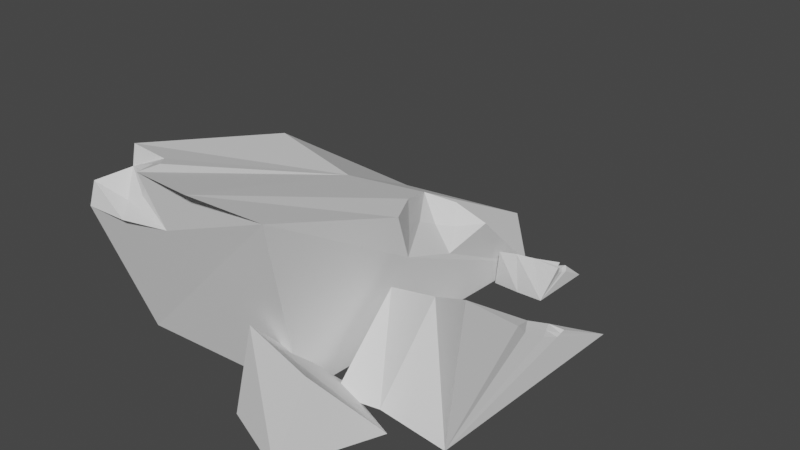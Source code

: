 # Source: Rocks1.blend  (saved by Blender 3.3.6; exported with 4.5.12 LTS)
import bpy
from mathutils import Matrix  # noqa: F401  (used for matrix-valued properties, if any)

bpy.ops.wm.read_factory_settings(use_empty=True)
scene = bpy.context.scene
scene.name = 'Scene'

# ---- collections
col_collection = bpy.data.collections.new('Collection'); scene.collection.children.link(col_collection)

# ---- world
world_world = bpy.data.worlds.new('World'); scene.world = world_world
world_world.use_nodes = True; world_world.node_tree.nodes.clear()
_N = world_world.node_tree.nodes; _L = world_world.node_tree.links
n0 = _N.new('ShaderNodeOutputWorld'); n0.name = 'World Output'; n0.location = (300, 300)
n1 = _N.new('ShaderNodeBackground'); n1.name = 'Background'; n1.location = (10, 300)
n1.inputs[0].default_value = (0.05088, 0.05088, 0.05088, 1.0)
_L.new(n1.outputs[0], n0.inputs[0])
n0.is_active_output = True
world_world.color = (0.05088, 0.05088, 0.05088)
world_world.use_sun_shadow = False
world_world.sun_shadow_jitter_overblur = 0.0

# ---- meshes
me_cube_001 = bpy.data.meshes.new('Cube.001')
me_cube_001.from_pydata([(-1.0, -1.0, 0.0), (-1.098, 1.858, 0.05762), (-0.9479, 0.2898, 1.405), (0.7905, -0.9423, 0.000366), (0.9779, -1.318, 1.865), (0.9564, 1.432, 0.000366), (0.9419, -0.1139, 1.298), (1.034, 0.7745, 0.8134), (0.6704, 0.2389, 1.218), (0.4845, 0.5928, 1.058), (0.7395, 0.7166, 0.9689), (0.9529, 0.4357, 0.6494), (0.9529, -0.0208, 0.8611), (0.6656, 0.3714, 0.9176), (0.8303, 0.1047, 0.9737), (0.8252, 0.6188, 0.7925), (0.6927, 0.5226, 0.8218), (-0.988, -1.026, 1.849), (-0.3778, -1.369, 1.914), (-1.123, -1.349, 1.371), (-0.1972, -1.297, 1.411), (-0.6434, -1.369, 1.401), (-1.121, -1.297, 1.588), (-0.9903, -1.056, 1.648), (-0.5772, -1.039, 1.828), (-0.4175, -1.168, 1.883), (-0.804, -1.227, 1.464), (-0.6662, -1.186, 1.526), (-0.538, -1.19, 1.757), (-0.5849, -1.121, 1.815), (-0.1278, 0.3032, 1.188), (0.2688, 2.068, 0.02213), (0.3386, -1.456, 1.975)], [], [(0, 19, 22, 23, 17, 2, 1), (5, 7, 11, 12, 6, 4, 3), (3, 4, 32, 18, 20, 21, 19, 0), (1, 31, 5, 3, 0), (2, 17, 24, 25, 18, 32, 30), (1, 2, 30, 31), (6, 12, 14, 8), (9, 8, 14, 13), (12, 11, 16, 13), (9, 16, 15, 10), (7, 15, 11), (15, 7, 10), (13, 14, 12), (13, 16, 9), (15, 16, 11), (17, 23, 24), (24, 23, 29), (18, 25, 29, 28), (20, 18, 28, 27), (23, 26, 20, 27), (20, 26, 21), (26, 23, 22), (21, 26, 22, 19), (28, 29, 23), (27, 28, 23), (29, 25, 24), (30, 32, 4, 6, 8), (31, 30, 8, 9, 10, 7, 5)])
_uv = me_cube_001.uv_layers.new(name='UVMap')
_uv.uv.foreach_set('vector', [0.375, 0.0, 0.5736, 0.0, 0.5997, 0.009746, 0.5739, 0.02362, 0.5961, 0.02887, 0.5, 0.125, 0.375, 0.25, 0.375, 0.5, 0.4571, 0.5821, 0.4385, 0.6144, 0.4638, 0.6531, 0.5075, 0.6325, 0.625, 0.75, 0.375, 0.75, 0.375, 0.75, 0.625, 0.75, 0.625, 0.8517, 0.625, 0.9542, 0.5513, 0.8996, 0.5691, 0.9493, 0.5736, 1.0, 0.375, 1.0, 0.125, 0.5, 0.2591, 0.5, 0.375, 0.5, 0.375, 0.75, 0.125, 0.75, 0.5, 0.125, 0.5961, 0.02887, 0.5959, 0.1705, 0.6175, 0.1818, 0.625, 0.1375, 0.625, 0.4449, 0.5, 0.3622, 0.375, 0.25, 0.5, 0.125, 0.5, 0.3622, 0.375, 0.3841, 0.5075, 0.6325, 0.4638, 0.6531, 0.4825, 0.6066, 0.5, 0.5628, 0.4732, 0.4761, 0.5, 0.5628, 0.4825, 0.6066, 0.4699, 0.5383, 0.4638, 0.6531, 0.4385, 0.6144, 0.4592, 0.5319, 0.4699, 0.5383, 0.4732, 0.4761, 0.4592, 0.5319, 0.4632, 0.5779, 0.4753, 0.5599, 0.4571, 0.5821, 0.4632, 0.5779, 0.4385, 0.6144, 0.4632, 0.5779, 0.4571, 0.5821, 0.4753, 0.5599, 0.4699, 0.5383, 0.4825, 0.6066, 0.4638, 0.6531, 0.4699, 0.5383, 0.4592, 0.5319, 0.4732, 0.4761, 0.4632, 0.5779, 0.4592, 0.5319, 0.4385, 0.6144, 0.5961, 0.02887, 0.5739, 0.02362, 0.5959, 0.1705, 0.5959, 0.1705, 0.5739, 0.02362, 0.6051, 0.1369, 0.625, 0.1375, 0.6175, 0.1818, 0.6051, 0.1369, 0.6047, 0.09219, 0.5513, 0.8996, 0.625, 0.1375, 0.6047, 0.09219, 0.5618, 0.492, 0.5739, 0.02362, 0.5813, 0.3496, 0.5513, 0.8996, 0.5618, 0.492, 0.5513, 0.8996, 0.5813, 0.3496, 0.5691, 0.9493, 0.5813, 0.3496, 0.5739, 0.02362, 0.5997, 0.009746, 0.5691, 0.9493, 0.5813, 0.3496, 0.5997, 0.009746, 0.5736, 0.0, 0.6047, 0.09219, 0.6051, 0.1369, 0.5739, 0.02362, 0.5618, 0.492, 0.6047, 0.09219, 0.5739, 0.02362, 0.6051, 0.1369, 0.6175, 0.1818, 0.5959, 0.1705, 0.5, 0.3622, 0.625, 0.4449, 0.625, 0.75, 0.5075, 0.6325, 0.5, 0.5628, 0.375, 0.3841, 0.5, 0.3622, 0.5, 0.5628, 0.4732, 0.4761, 0.4753, 0.5599, 0.4571, 0.5821, 0.375, 0.5])
me_cube_001.update()
me_cube_002 = bpy.data.meshes.new('Cube.002')
me_cube_002.from_pydata([(-1.149, -1.283, 7.451e-09), (-1.0, 1.0, 0.0), (-1.033, 0.8083, 2.212), (1.173, -0.7805, 0.0), (1.0, 1.0, 0.0), (0.8862, 0.3323, 1.325), (0.185, 0.9695, 0.08823), (-0.1705, 0.5247, 1.714), (0.3054, -1.065, -0.2273), (-1.069, 0.1033, 1.259), (-1.101, -0.6067, 0.6208), (-0.9135, -0.1784, 1.056), (-0.9389, -0.5051, 0.745), (-1.094, -0.5086, 0.5775), (-1.063, -0.3141, 0.7324), (-1.026, -0.05209, 1.013), (-0.9665, -0.1139, 1.034), (-1.095, -0.5563, 0.5985), (-0.9977, -0.4083, 0.7381)], [], [(6, 7, 5, 4), (4, 5, 3), (6, 4, 3, 8), (7, 2, 9, 11, 12, 10, 0, 8), (2, 1, 0, 10, 17, 13, 14, 15, 9), (5, 7, 8, 3), (1, 6, 8, 0), (1, 2, 7, 6), (17, 10, 12, 18), (16, 18, 12, 11), (11, 9, 16), (15, 14, 18, 16), (13, 17, 18, 14), (16, 9, 15)])
_uv = me_cube_002.uv_layers.new(name='UVMap')
_uv.uv.foreach_set('vector', [0.375, 0.375, 0.625, 0.375, 0.625, 0.5, 0.375, 0.5, 0.375, 0.5, 0.625, 0.5, 0.375, 0.75, 0.25, 0.5, 0.375, 0.5, 0.375, 0.75, 0.25, 0.75, 0.625, 0.375, 0.625, 0.25, 0.4561, 0.4189, 0.3723, 0.5153, 0.3258, 0.5622, 0.3036, 0.5714, 0.125, 0.75, 0.25, 0.75, 0.625, 0.25, 0.375, 0.25, 0.375, 0.0, 0.4643, 0.0893, 0.4615, 0.09444, 0.4586, 0.09957, 0.4721, 0.1159, 0.4904, 0.132, 0.5406, 0.1656, 0.625, 0.5, 0.625, 0.375, 0.25, 0.75, 0.375, 0.75, 0.125, 0.5, 0.25, 0.5, 0.25, 0.75, 0.125, 0.75, 0.375, 0.25, 0.625, 0.25, 0.625, 0.375, 0.375, 0.375, 0.4615, 0.09444, 0.4643, 0.0893, 0.3258, 0.5622, 0.399, 0.3391, 0.4314, 0.3236, 0.399, 0.3391, 0.3258, 0.5622, 0.3723, 0.5153, 0.3723, 0.5153, 0.4561, 0.4189, 0.4314, 0.3236, 0.4904, 0.132, 0.4721, 0.1159, 0.399, 0.3391, 0.4314, 0.3236, 0.4586, 0.09957, 0.4615, 0.09444, 0.399, 0.3391, 0.4721, 0.1159, 0.4314, 0.3236, 0.4561, 0.4189, 0.4904, 0.132])
me_cube_002.update()
me_cube_005 = bpy.data.meshes.new('Cube.005')
me_cube_005.from_pydata([(-1.0, -1.0, 0.0), (-1.0, 1.411, 0.0), (-0.9685, 0.6651, 1.889), (1.0, -1.0, 0.0), (1.0, 1.411, 0.0), (1.0, 1.0, 2.0)], [], [(1, 2, 5, 4), (4, 5, 3), (1, 4, 3, 0), (5, 2, 0, 3), (2, 1, 0)])
_uv = me_cube_005.uv_layers.new(name='UVMap')
_uv.uv.foreach_set('vector', [0.375, 0.25, 0.625, 0.25, 0.625, 0.5, 0.375, 0.5, 0.375, 0.5, 0.625, 0.5, 0.375, 0.75, 0.125, 0.5, 0.375, 0.5, 0.375, 0.75, 0.125, 0.75, 0.625, 0.5, 0.625, 0.25, 0.125, 0.75, 0.375, 0.75, 0.625, 0.25, 0.375, 0.25, 0.375, 0.0])
me_cube_005.update()
me_cube_006 = bpy.data.meshes.new('Cube.006')
me_cube_006.from_pydata([(-1.0, -1.0, 0.0), (-0.9197, 0.8785, -0.0157), (-0.5449, 0.8859, 1.595), (1.0, -1.0, 0.0), (1.08, 0.8785, -0.0157), (0.679, 1.173, 1.603), (-1.061, 0.1891, 1.221), (-0.8905, -0.3261, 0.7497), (-0.7643, 0.08393, 1.041), (-0.5383, -0.1557, 0.6911), (-1.048, 0.2634, 1.105), (-0.9334, -0.3378, 0.7108), (-1.006, -0.2284, 0.5942), (-0.9636, 0.1046, 0.7196), (-1.033, 0.1322, 0.9209), (-1.043, 0.2432, 0.997), (-0.9083, -0.1396, 0.7109), (-0.9652, -0.06547, 0.6262), (-0.886, -0.1431, 0.731), (-0.9271, 0.1973, 1.074), (-0.7661, 0.02379, 0.7404), (-0.7966, 0.1039, 0.8898), (0.08029, 0.8785, -0.03829), (0.09886, 1.008, 1.62), (0.0, -1.0, -0.02259)], [], [(22, 23, 5, 4), (4, 5, 3), (22, 4, 3, 24), (23, 2, 6, 8, 9, 7, 0, 24), (2, 1, 0, 7, 11, 12, 17, 13, 14, 15, 10, 6), (8, 6, 19), (10, 15, 21, 19), (14, 20, 21), (9, 20, 13, 18), (11, 7, 18, 16), (13, 17, 16), (16, 18, 13), (16, 17, 12, 11), (18, 7, 9), (19, 6, 10), (19, 21, 9, 8), (21, 20, 9), (20, 14, 13), (21, 15, 14), (5, 23, 24, 3), (1, 22, 24, 0), (1, 2, 23, 22)])
_uv = me_cube_006.uv_layers.new(name='UVMap')
_uv.uv.foreach_set('vector', [0.375, 0.375, 0.625, 0.375, 0.625, 0.5, 0.375, 0.5, 0.375, 0.5, 0.625, 0.5, 0.375, 0.75, 0.25, 0.5, 0.375, 0.5, 0.375, 0.75, 0.25, 0.75, 0.625, 0.375, 0.625, 0.25, 0.4575, 0.4175, 0.4331, 0.4795, 0.3748, 0.5649, 0.3231, 0.5519, 0.125, 0.75, 0.25, 0.75, 0.625, 0.25, 0.375, 0.25, 0.375, 0.0, 0.4741, 0.09906, 0.4841, 0.1187, 0.4453, 0.09902, 0.4542, 0.114, 0.462, 0.1272, 0.4981, 0.1456, 0.5105, 0.1617, 0.5252, 0.1689, 0.5412, 0.1662, 0.4331, 0.4795, 0.4575, 0.4175, 0.4837, 0.309, 0.5252, 0.1689, 0.5105, 0.1617, 0.4461, 0.353, 0.4837, 0.309, 0.4981, 0.1456, 0.4218, 0.3291, 0.4461, 0.353, 0.3748, 0.5649, 0.4218, 0.3291, 0.462, 0.1272, 0.384, 0.3658, 0.4841, 0.1187, 0.3231, 0.5519, 0.384, 0.3658, 0.4737, 0.1227, 0.462, 0.1272, 0.4542, 0.114, 0.4737, 0.1227, 0.4737, 0.1227, 0.384, 0.3658, 0.462, 0.1272, 0.4737, 0.1227, 0.4542, 0.114, 0.4453, 0.09902, 0.4841, 0.1187, 0.384, 0.3658, 0.3231, 0.5519, 0.3748, 0.5649, 0.4837, 0.309, 0.4575, 0.4175, 0.5252, 0.1689, 0.4837, 0.309, 0.4461, 0.353, 0.3748, 0.5649, 0.4331, 0.4795, 0.4461, 0.353, 0.4218, 0.3291, 0.3748, 0.5649, 0.4218, 0.3291, 0.4981, 0.1456, 0.462, 0.1272, 0.4461, 0.353, 0.5105, 0.1617, 0.4981, 0.1456, 0.625, 0.5, 0.625, 0.375, 0.25, 0.75, 0.375, 0.75, 0.125, 0.5, 0.25, 0.5, 0.25, 0.75, 0.125, 0.75, 0.375, 0.25, 0.625, 0.25, 0.625, 0.375, 0.375, 0.375])
me_cube_006.update()

# ---- objects
ob_bigrock = bpy.data.objects.new('BigRock', me_cube_001)
ob_smallerrock = bpy.data.objects.new('SmallerRock', me_cube_002)
ob_smallrock = bpy.data.objects.new('SmallRock', me_cube_005)
ob_cube = bpy.data.objects.new('Cube', me_cube_006)

# ---- transforms, parenting, visibility, modifiers, constraints
ob_bigrock.location = (0.0, 0.0, 0.0)
ob_bigrock.scale = (1.705, 2.244, 1.705)
ob_smallerrock.location = (2.72, -0.1234, -2.98e-08)
ob_smallerrock.rotation_euler = (0.0, -0.0, 3.142)
ob_smallerrock.scale = (1.0, 1.694, 1.0)
ob_smallrock.location = (1.985, -2.4, 7.451e-09)
ob_smallrock.rotation_euler = (0.0, -0.0, 2.748)
ob_smallrock.scale = (0.6905, 0.6905, 0.6905)
ob_cube.location = (2.12, 2.819, -2.012e-07)
ob_cube.rotation_euler = (0.0, -0.0, 3.142)
ob_cube.scale = (0.4576, 0.6104, 0.4576)

# ---- collection membership
col_collection.objects.link(ob_bigrock)
col_collection.objects.link(ob_smallerrock)
col_collection.objects.link(ob_smallrock)
col_collection.objects.link(ob_cube)

# ---- scene / render settings (as saved in the file)
scene.frame_start = 1; scene.frame_end = 250; scene.frame_set(1)
scene.render.engine = 'BLENDER_EEVEE_NEXT'
scene.cycles.sampling_pattern = 'TABULATED_SOBOL'
scene.cycles.use_light_tree = False
scene.view_settings.view_transform = 'Filmic'
bpy.context.view_layer.update()

# ---- added for rendering (the .blend has no active camera and no usable light): camera, sun
cam_auto = bpy.data.cameras.new('AutoCamera')
cam_auto.lens = 50.0
cam_auto.sensor_width = 36.0
cam_auto.clip_end = 1000.0
ob_auto_camera = bpy.data.objects.new('AutoCamera', cam_auto)
scene.collection.objects.link(ob_auto_camera)
ob_auto_camera.location = (10.8435, -11.3014, 9.4626)
ob_auto_camera.rotation_euler = (1.09748, -7.21219e-08, 0.694738)
scene.camera = ob_auto_camera
light_auto_sun = bpy.data.lights.new('AutoSun', 'SUN')
light_auto_sun.energy = 3.0
light_auto_sun.angle = 0.0523599
ob_auto_sun = bpy.data.objects.new('AutoSun', light_auto_sun)
scene.collection.objects.link(ob_auto_sun)
ob_auto_sun.rotation_euler = (0.872665, 0.174533, 0.523599)
bpy.context.view_layer.update()
